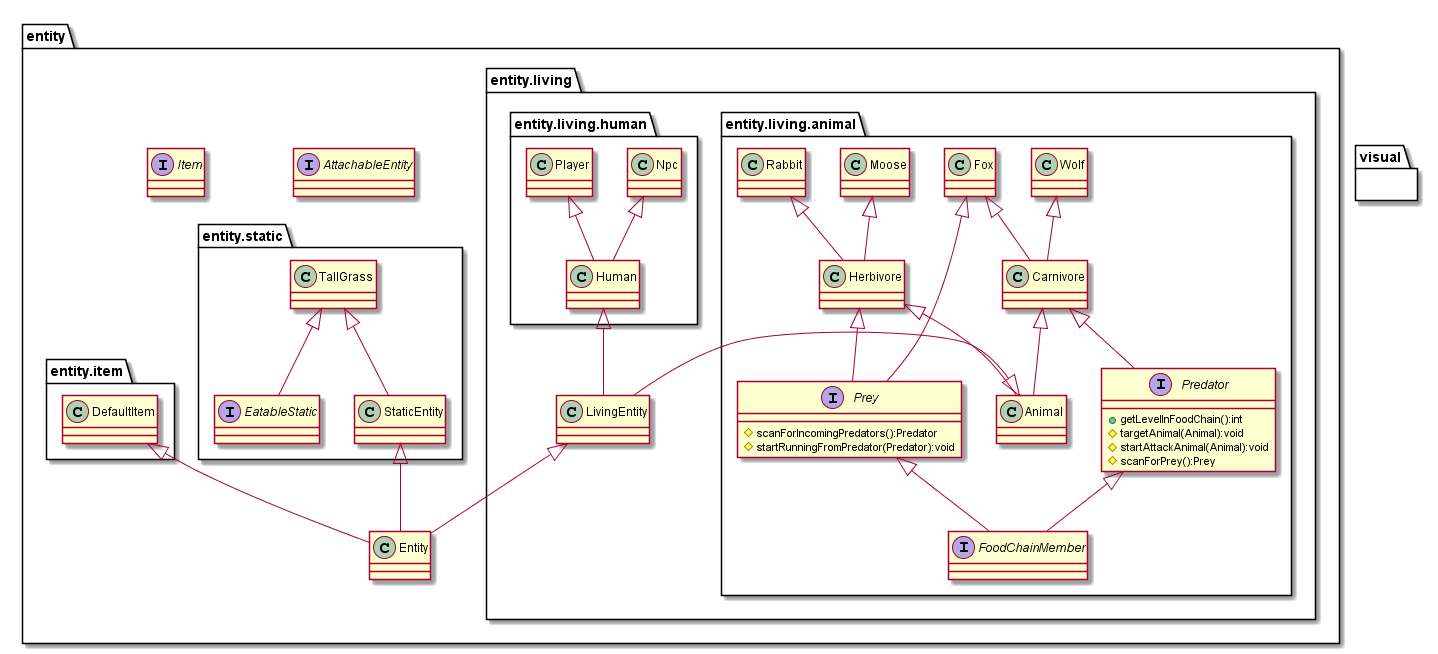

The diagram above was rendered by PlantUML. Its source (embedded in the PNG):
@startuml Classes 2
package entity{
    class Entity
    interface AttachableEntity
    interface Item
    package entity.living{
        
        class LivingEntity
        LivingEntity <|-- Entity

        package entity.living.animal{
            
            class Animal
            Animal <|-left- LivingEntity
            interface FoodChainMember{
            }
            interface Prey{
                # scanForIncomingPredators():Predator
                # startRunningFromPredator(Predator):void
            }
            Prey <|-- FoodChainMember
            interface Predator{
                + getLevelInFoodChain():int
                # targetAnimal(Animal):void
                # startAttackAnimal(Animal):void
                # scanForPrey():Prey
            }
            Predator <|-- FoodChainMember
            
            class Herbivore
            Herbivore <|-- Animal
            Herbivore <|-- Prey
            class Carnivore
            Carnivore <|-- Animal
            Carnivore <|-- Predator

            class Moose
            Moose <|-- Herbivore
            class Rabbit
            Rabbit <|-- Herbivore

            class Fox
            Fox <|-- Carnivore
            Fox <|-- Prey
            class Wolf
            Wolf <|-- Carnivore
        }
        package entity.living.human{
            class Human
            Human <|-- LivingEntity
            class Player
            Player <|-- Human
            Npc <|-- Human
        }
    }
    package entity.static{
        class StaticEntity
        StaticEntity <|-- Entity
        interface EatableStatic{
        }
        class TallGrass
        TallGrass <|-- StaticEntity
        TallGrass <|-- EatableStatic
    }
    package entity.item{
        
        class DefaultItem
        DefaultItem <|-- Entity
    }
    
}
package visual{

}
@enduml